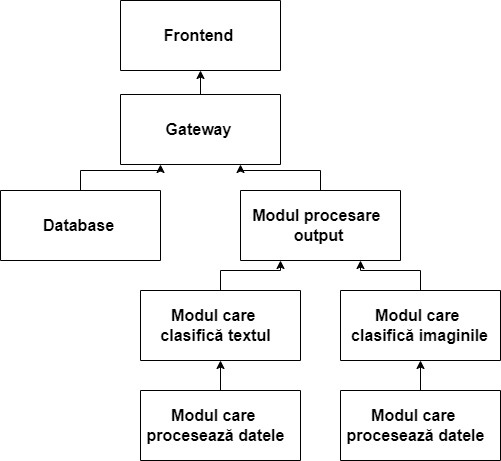

The diagram above was exported from draw.io. Its source (the exported page's mxGraphModel, read from the mxfile embedded in the PNG):
<mxGraphModel dx="1304" dy="678" grid="1" gridSize="10" guides="1" tooltips="1" connect="1" arrows="1" fold="1" page="1" pageScale="1" pageWidth="827" pageHeight="1169" background="#ffffff" math="0" shadow="0">
  <root>
    <mxCell id="0" />
    <mxCell id="1" parent="0" />
    <mxCell id="CeDH94izONLsoh-cn26r-31" value="" style="swimlane;startSize=0;" vertex="1" parent="1">
      <mxGeometry x="560" y="90" width="160" height="70" as="geometry">
        <mxRectangle x="240" y="225" width="50" height="40" as="alternateBounds" />
      </mxGeometry>
    </mxCell>
    <mxCell id="CeDH94izONLsoh-cn26r-32" value="&lt;b&gt;&lt;font style=&quot;font-size: 16px;&quot;&gt;Frontend&lt;/font&gt;&lt;/b&gt;" style="text;html=1;align=center;verticalAlign=middle;resizable=0;points=[];autosize=1;strokeWidth=4;" vertex="1" parent="CeDH94izONLsoh-cn26r-31">
      <mxGeometry x="32.5" y="20" width="90" height="30" as="geometry" />
    </mxCell>
    <mxCell id="CeDH94izONLsoh-cn26r-51" style="edgeStyle=orthogonalEdgeStyle;rounded=0;orthogonalLoop=1;jettySize=auto;html=1;exitX=0.5;exitY=0;exitDx=0;exitDy=0;entryX=0.5;entryY=1;entryDx=0;entryDy=0;" edge="1" parent="1" source="CeDH94izONLsoh-cn26r-49" target="CeDH94izONLsoh-cn26r-31">
      <mxGeometry relative="1" as="geometry" />
    </mxCell>
    <mxCell id="CeDH94izONLsoh-cn26r-49" value="" style="swimlane;startSize=0;" vertex="1" parent="1">
      <mxGeometry x="560" y="184" width="160" height="70" as="geometry">
        <mxRectangle x="240" y="225" width="50" height="40" as="alternateBounds" />
      </mxGeometry>
    </mxCell>
    <mxCell id="CeDH94izONLsoh-cn26r-50" value="&lt;b&gt;&lt;font style=&quot;font-size: 16px;&quot;&gt;Gateway&lt;/font&gt;&lt;/b&gt;" style="text;html=1;align=center;verticalAlign=middle;resizable=0;points=[];autosize=1;strokeColor=none;fillColor=none;strokeWidth=4;" vertex="1" parent="CeDH94izONLsoh-cn26r-49">
      <mxGeometry x="32.5" y="20" width="90" height="30" as="geometry" />
    </mxCell>
    <mxCell id="CeDH94izONLsoh-cn26r-76" style="edgeStyle=orthogonalEdgeStyle;rounded=0;orthogonalLoop=1;jettySize=auto;html=1;exitX=0.5;exitY=0;exitDx=0;exitDy=0;entryX=0.25;entryY=1;entryDx=0;entryDy=0;" edge="1" parent="1" source="CeDH94izONLsoh-cn26r-55" target="CeDH94izONLsoh-cn26r-57">
      <mxGeometry relative="1" as="geometry" />
    </mxCell>
    <mxCell id="CeDH94izONLsoh-cn26r-55" value="" style="swimlane;startSize=0;" vertex="1" parent="1">
      <mxGeometry x="580" y="380" width="160" height="70" as="geometry">
        <mxRectangle x="240" y="225" width="50" height="40" as="alternateBounds" />
      </mxGeometry>
    </mxCell>
    <mxCell id="CeDH94izONLsoh-cn26r-56" value="&lt;b&gt;&lt;font style=&quot;font-size: 16px;&quot;&gt;Modul care&amp;nbsp;&lt;/font&gt;&lt;/b&gt;&lt;div&gt;&lt;b&gt;&lt;font style=&quot;font-size: 16px;&quot;&gt;clasifică textul&lt;/font&gt;&lt;/b&gt;&lt;/div&gt;" style="text;html=1;align=center;verticalAlign=middle;resizable=0;points=[];autosize=1;strokeColor=none;fillColor=none;strokeWidth=4;" vertex="1" parent="CeDH94izONLsoh-cn26r-55">
      <mxGeometry x="10" y="10" width="130" height="50" as="geometry" />
    </mxCell>
    <mxCell id="CeDH94izONLsoh-cn26r-75" style="edgeStyle=orthogonalEdgeStyle;rounded=0;orthogonalLoop=1;jettySize=auto;html=1;exitX=0.5;exitY=0;exitDx=0;exitDy=0;entryX=0.75;entryY=1;entryDx=0;entryDy=0;" edge="1" parent="1" source="CeDH94izONLsoh-cn26r-57" target="CeDH94izONLsoh-cn26r-49">
      <mxGeometry relative="1" as="geometry" />
    </mxCell>
    <mxCell id="CeDH94izONLsoh-cn26r-57" value="" style="swimlane;startSize=0;" vertex="1" parent="1">
      <mxGeometry x="680" y="280" width="160" height="70" as="geometry">
        <mxRectangle x="240" y="225" width="50" height="40" as="alternateBounds" />
      </mxGeometry>
    </mxCell>
    <mxCell id="CeDH94izONLsoh-cn26r-58" value="&lt;b&gt;&lt;font style=&quot;font-size: 16px;&quot;&gt;Modul procesare&amp;nbsp;&lt;/font&gt;&lt;/b&gt;&lt;div&gt;&lt;b&gt;&lt;font style=&quot;font-size: 16px;&quot;&gt;output&lt;/font&gt;&lt;/b&gt;&lt;/div&gt;" style="text;html=1;align=center;verticalAlign=middle;resizable=0;points=[];autosize=1;strokeColor=none;fillColor=none;strokeWidth=4;" vertex="1" parent="CeDH94izONLsoh-cn26r-57">
      <mxGeometry x="-2.5" y="10" width="160" height="50" as="geometry" />
    </mxCell>
    <mxCell id="CeDH94izONLsoh-cn26r-77" style="edgeStyle=orthogonalEdgeStyle;rounded=0;orthogonalLoop=1;jettySize=auto;html=1;exitX=0.5;exitY=0;exitDx=0;exitDy=0;entryX=0.75;entryY=1;entryDx=0;entryDy=0;" edge="1" parent="1" source="CeDH94izONLsoh-cn26r-59" target="CeDH94izONLsoh-cn26r-57">
      <mxGeometry relative="1" as="geometry" />
    </mxCell>
    <mxCell id="CeDH94izONLsoh-cn26r-59" value="" style="swimlane;startSize=0;" vertex="1" parent="1">
      <mxGeometry x="780" y="380" width="160" height="70" as="geometry">
        <mxRectangle x="240" y="225" width="50" height="40" as="alternateBounds" />
      </mxGeometry>
    </mxCell>
    <mxCell id="CeDH94izONLsoh-cn26r-60" value="&lt;b&gt;&lt;font style=&quot;font-size: 16px;&quot;&gt;Modul care&amp;nbsp;&lt;/font&gt;&lt;/b&gt;&lt;div&gt;&lt;b&gt;&lt;font style=&quot;font-size: 16px;&quot;&gt;clasifică imaginile&lt;/font&gt;&lt;/b&gt;&lt;/div&gt;" style="text;html=1;align=center;verticalAlign=middle;resizable=0;points=[];autosize=1;strokeColor=none;fillColor=none;strokeWidth=4;" vertex="1" parent="CeDH94izONLsoh-cn26r-59">
      <mxGeometry x="-1.25" y="10" width="160" height="50" as="geometry" />
    </mxCell>
    <mxCell id="CeDH94izONLsoh-cn26r-70" style="edgeStyle=orthogonalEdgeStyle;rounded=0;orthogonalLoop=1;jettySize=auto;html=1;exitX=0.5;exitY=0;exitDx=0;exitDy=0;entryX=0.5;entryY=1;entryDx=0;entryDy=0;" edge="1" parent="1" source="CeDH94izONLsoh-cn26r-64" target="CeDH94izONLsoh-cn26r-55">
      <mxGeometry relative="1" as="geometry" />
    </mxCell>
    <mxCell id="CeDH94izONLsoh-cn26r-64" value="" style="swimlane;startSize=0;" vertex="1" parent="1">
      <mxGeometry x="580" y="480" width="160" height="70" as="geometry">
        <mxRectangle x="240" y="225" width="50" height="40" as="alternateBounds" />
      </mxGeometry>
    </mxCell>
    <mxCell id="CeDH94izONLsoh-cn26r-65" value="&lt;b&gt;&lt;font style=&quot;font-size: 16px;&quot;&gt;Modul care&amp;nbsp;&lt;/font&gt;&lt;/b&gt;&lt;div&gt;&lt;span style=&quot;font-size: 16px;&quot;&gt;&lt;b&gt;procesează datele&lt;/b&gt;&lt;/span&gt;&lt;/div&gt;" style="text;html=1;align=center;verticalAlign=middle;resizable=0;points=[];autosize=1;strokeColor=none;fillColor=none;strokeWidth=4;" vertex="1" parent="CeDH94izONLsoh-cn26r-64">
      <mxGeometry x="-5" y="10" width="160" height="50" as="geometry" />
    </mxCell>
    <mxCell id="CeDH94izONLsoh-cn26r-71" style="edgeStyle=orthogonalEdgeStyle;rounded=0;orthogonalLoop=1;jettySize=auto;html=1;exitX=0.5;exitY=0;exitDx=0;exitDy=0;entryX=0.5;entryY=1;entryDx=0;entryDy=0;" edge="1" parent="1" source="CeDH94izONLsoh-cn26r-68" target="CeDH94izONLsoh-cn26r-59">
      <mxGeometry relative="1" as="geometry" />
    </mxCell>
    <mxCell id="CeDH94izONLsoh-cn26r-68" value="" style="swimlane;startSize=0;" vertex="1" parent="1">
      <mxGeometry x="780" y="480" width="160" height="70" as="geometry">
        <mxRectangle x="240" y="225" width="50" height="40" as="alternateBounds" />
      </mxGeometry>
    </mxCell>
    <mxCell id="CeDH94izONLsoh-cn26r-69" value="&lt;b&gt;&lt;font style=&quot;font-size: 16px;&quot;&gt;Modul care&amp;nbsp;&lt;/font&gt;&lt;/b&gt;&lt;div&gt;&lt;span style=&quot;font-size: 16px;&quot;&gt;&lt;b&gt;procesează datele&lt;/b&gt;&lt;/span&gt;&lt;/div&gt;" style="text;html=1;align=center;verticalAlign=middle;resizable=0;points=[];autosize=1;strokeColor=none;fillColor=none;strokeWidth=4;" vertex="1" parent="CeDH94izONLsoh-cn26r-68">
      <mxGeometry x="-5" y="10" width="160" height="50" as="geometry" />
    </mxCell>
    <mxCell id="CeDH94izONLsoh-cn26r-74" style="edgeStyle=orthogonalEdgeStyle;rounded=0;orthogonalLoop=1;jettySize=auto;html=1;exitX=0.5;exitY=0;exitDx=0;exitDy=0;entryX=0.25;entryY=1;entryDx=0;entryDy=0;" edge="1" parent="1" source="CeDH94izONLsoh-cn26r-72" target="CeDH94izONLsoh-cn26r-49">
      <mxGeometry relative="1" as="geometry" />
    </mxCell>
    <mxCell id="CeDH94izONLsoh-cn26r-72" value="" style="swimlane;startSize=0;" vertex="1" parent="1">
      <mxGeometry x="440" y="280" width="160" height="70" as="geometry">
        <mxRectangle x="240" y="225" width="50" height="40" as="alternateBounds" />
      </mxGeometry>
    </mxCell>
    <mxCell id="CeDH94izONLsoh-cn26r-73" value="&lt;span style=&quot;font-size: 16px;&quot;&gt;&lt;b&gt;Database&lt;/b&gt;&lt;/span&gt;" style="text;html=1;align=center;verticalAlign=middle;resizable=0;points=[];autosize=1;strokeColor=none;fillColor=none;strokeWidth=4;" vertex="1" parent="CeDH94izONLsoh-cn26r-72">
      <mxGeometry x="32.5" y="20" width="90" height="30" as="geometry" />
    </mxCell>
  </root>
</mxGraphModel>